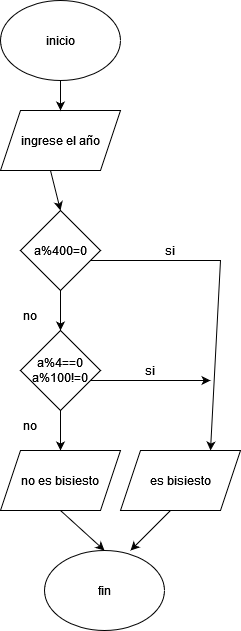

The diagram above was exported from draw.io. Its source (the exported page's mxGraphModel, read from the mxfile embedded in the PNG):
<mxGraphModel dx="1674" dy="819" grid="1" gridSize="10" guides="1" tooltips="1" connect="1" arrows="1" fold="1" page="1" pageScale="1" pageWidth="827" pageHeight="1169" math="0" shadow="0">
  <root>
    <mxCell id="0" />
    <mxCell id="1" parent="0" />
    <mxCell id="52nMrj57O73R8xau23wY-76" value="inicio" style="ellipse;whiteSpace=wrap;html=1;" vertex="1" parent="1">
      <mxGeometry x="310" y="20" width="120" height="80" as="geometry" />
    </mxCell>
    <mxCell id="52nMrj57O73R8xau23wY-79" value="ingrese el año" style="shape=parallelogram;perimeter=parallelogramPerimeter;whiteSpace=wrap;html=1;fixedSize=1;" vertex="1" parent="1">
      <mxGeometry x="310" y="130" width="120" height="60" as="geometry" />
    </mxCell>
    <mxCell id="52nMrj57O73R8xau23wY-80" value="a%400=0" style="rhombus;whiteSpace=wrap;html=1;" vertex="1" parent="1">
      <mxGeometry x="330" y="230" width="80" height="80" as="geometry" />
    </mxCell>
    <mxCell id="52nMrj57O73R8xau23wY-81" value="" style="endArrow=classic;html=1;rounded=0;" edge="1" parent="1">
      <mxGeometry width="50" height="50" relative="1" as="geometry">
        <mxPoint x="370" y="310" as="sourcePoint" />
        <mxPoint x="370" y="350" as="targetPoint" />
      </mxGeometry>
    </mxCell>
    <mxCell id="52nMrj57O73R8xau23wY-82" value="&lt;div&gt;a%4==0&lt;/div&gt;&lt;div&gt;a%100!=0&lt;br&gt;&lt;/div&gt;" style="rhombus;whiteSpace=wrap;html=1;" vertex="1" parent="1">
      <mxGeometry x="330" y="350" width="80" height="80" as="geometry" />
    </mxCell>
    <mxCell id="52nMrj57O73R8xau23wY-83" value="" style="endArrow=classic;html=1;rounded=0;" edge="1" parent="1">
      <mxGeometry width="50" height="50" relative="1" as="geometry">
        <mxPoint x="370" y="430" as="sourcePoint" />
        <mxPoint x="370" y="470" as="targetPoint" />
      </mxGeometry>
    </mxCell>
    <mxCell id="52nMrj57O73R8xau23wY-84" value="no es bisiesto" style="shape=parallelogram;perimeter=parallelogramPerimeter;whiteSpace=wrap;html=1;fixedSize=1;" vertex="1" parent="1">
      <mxGeometry x="310" y="470" width="120" height="60" as="geometry" />
    </mxCell>
    <mxCell id="52nMrj57O73R8xau23wY-85" value="es bisiesto" style="shape=parallelogram;perimeter=parallelogramPerimeter;whiteSpace=wrap;html=1;fixedSize=1;" vertex="1" parent="1">
      <mxGeometry x="430" y="470" width="120" height="60" as="geometry" />
    </mxCell>
    <mxCell id="52nMrj57O73R8xau23wY-86" value="" style="endArrow=classic;html=1;rounded=0;entryX=0.5;entryY=0;entryDx=0;entryDy=0;" edge="1" parent="1" target="52nMrj57O73R8xau23wY-79">
      <mxGeometry width="50" height="50" relative="1" as="geometry">
        <mxPoint x="370" y="100" as="sourcePoint" />
        <mxPoint x="420" y="50" as="targetPoint" />
      </mxGeometry>
    </mxCell>
    <mxCell id="52nMrj57O73R8xau23wY-87" value="" style="endArrow=classic;html=1;rounded=0;entryX=0.5;entryY=0;entryDx=0;entryDy=0;" edge="1" parent="1" target="52nMrj57O73R8xau23wY-80">
      <mxGeometry width="50" height="50" relative="1" as="geometry">
        <mxPoint x="360" y="190" as="sourcePoint" />
        <mxPoint x="410" y="140" as="targetPoint" />
      </mxGeometry>
    </mxCell>
    <mxCell id="52nMrj57O73R8xau23wY-88" value="" style="endArrow=classic;html=1;rounded=0;entryX=0.75;entryY=0;entryDx=0;entryDy=0;" edge="1" parent="1" target="52nMrj57O73R8xau23wY-85">
      <mxGeometry width="50" height="50" relative="1" as="geometry">
        <mxPoint x="400" y="280" as="sourcePoint" />
        <mxPoint x="540" y="280" as="targetPoint" />
        <Array as="points">
          <mxPoint x="530" y="280" />
        </Array>
      </mxGeometry>
    </mxCell>
    <mxCell id="52nMrj57O73R8xau23wY-89" value="" style="endArrow=classic;html=1;rounded=0;" edge="1" parent="1">
      <mxGeometry width="50" height="50" relative="1" as="geometry">
        <mxPoint x="400" y="400" as="sourcePoint" />
        <mxPoint x="520" y="400" as="targetPoint" />
      </mxGeometry>
    </mxCell>
    <mxCell id="52nMrj57O73R8xau23wY-90" value="si" style="text;html=1;align=center;verticalAlign=middle;whiteSpace=wrap;rounded=0;" vertex="1" parent="1">
      <mxGeometry x="450" y="255" width="60" height="30" as="geometry" />
    </mxCell>
    <mxCell id="52nMrj57O73R8xau23wY-91" value="si" style="text;html=1;align=center;verticalAlign=middle;whiteSpace=wrap;rounded=0;" vertex="1" parent="1">
      <mxGeometry x="430" y="375" width="60" height="30" as="geometry" />
    </mxCell>
    <mxCell id="52nMrj57O73R8xau23wY-92" value="no" style="text;html=1;align=center;verticalAlign=middle;whiteSpace=wrap;rounded=0;" vertex="1" parent="1">
      <mxGeometry x="310" y="320" width="60" height="30" as="geometry" />
    </mxCell>
    <mxCell id="52nMrj57O73R8xau23wY-93" value="no" style="text;html=1;align=center;verticalAlign=middle;whiteSpace=wrap;rounded=0;" vertex="1" parent="1">
      <mxGeometry x="310" y="430" width="60" height="30" as="geometry" />
    </mxCell>
    <mxCell id="52nMrj57O73R8xau23wY-94" value="fin" style="ellipse;whiteSpace=wrap;html=1;" vertex="1" parent="1">
      <mxGeometry x="354" y="570" width="120" height="80" as="geometry" />
    </mxCell>
    <mxCell id="52nMrj57O73R8xau23wY-95" value="" style="endArrow=classic;html=1;rounded=0;entryX=0.5;entryY=0;entryDx=0;entryDy=0;" edge="1" parent="1" target="52nMrj57O73R8xau23wY-94">
      <mxGeometry width="50" height="50" relative="1" as="geometry">
        <mxPoint x="370" y="530" as="sourcePoint" />
        <mxPoint x="420" y="480" as="targetPoint" />
      </mxGeometry>
    </mxCell>
    <mxCell id="52nMrj57O73R8xau23wY-97" value="" style="endArrow=classic;html=1;rounded=0;entryX=0.717;entryY=0;entryDx=0;entryDy=0;entryPerimeter=0;" edge="1" parent="1" target="52nMrj57O73R8xau23wY-94">
      <mxGeometry width="50" height="50" relative="1" as="geometry">
        <mxPoint x="480" y="530" as="sourcePoint" />
        <mxPoint x="530" y="480" as="targetPoint" />
      </mxGeometry>
    </mxCell>
  </root>
</mxGraphModel>